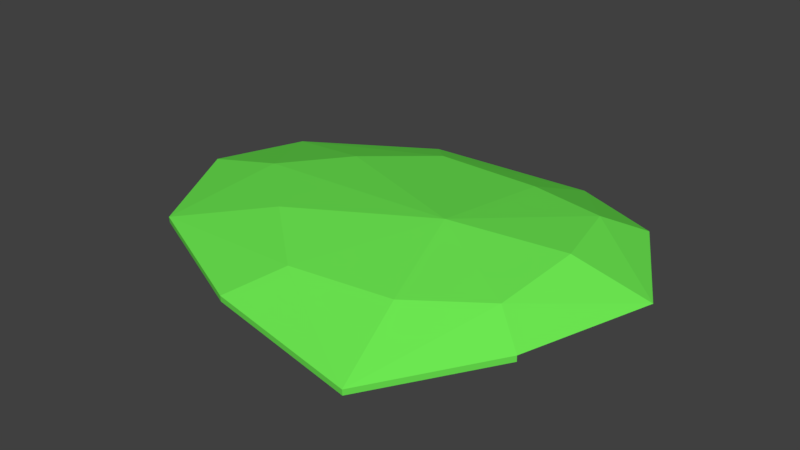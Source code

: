 # Source: Rock01Moss.blend  (saved by Blender 2.79.0; exported with 4.5.12 LTS)
import bpy
from mathutils import Matrix  # noqa: F401  (used for matrix-valued properties, if any)

bpy.ops.wm.read_factory_settings(use_empty=True)
scene = bpy.context.scene
scene.name = 'Scene'

# ---- collections
col_collection_1 = bpy.data.collections.new('Collection 1'); scene.collection.children.link(col_collection_1)

# ---- materials (node trees are filled in below, after node groups)
mat_moss = bpy.data.materials.new('Moss')
mat_moss.alpha_threshold = 0.0
mat_moss.use_transparent_shadow = False
mat_moss.diffuse_color = (0.15, 0.7991, 0.08228, 1.0)
mat_moss.roughness = 0.5

# ---- material node trees

# ---- world
world_world = bpy.data.worlds.new('World'); scene.world = world_world
world_world.color = (0.05088, 0.05088, 0.05088)
world_world.use_sun_shadow = False
world_world.sun_shadow_jitter_overblur = 0.0
world_world.cycles.sampling_method = 'MANUAL'

# ---- meshes
me_icosphere = bpy.data.meshes.new('Icosphere')
me_icosphere.from_pydata([(0.4776, -0.3135, 0.4558), (-0.2518, -0.5277, 0.4284), (-0.812, -0.02985, 0.4681), (-0.3438, 0.4581, 0.4681), (0.1905, -0.5713, 0.375), (-0.6626, -0.3452, 0.4415), (-0.768, 0.2903, 0.434), (0.1452, 0.5129, 0.4539), (0.6244, 0.02439, 0.5049), (0.4783, -0.3151, 0.4736), (0.146, 0.5113, 0.4718), (0.4571, 0.31, 0.5241), (0.146, 0.5113, 0.4718), (0.4783, -0.3151, 0.4736), (0.6244, 0.02439, 0.5049), (0.4571, 0.31, 0.5241), (0.4006, -0.27, 0.5557), (0.4398, -0.05007, 0.6033), (0.1898, -0.3916, 0.541), (-0.1163, -0.425, 0.5338), (-0.2511, -0.5293, 0.4462), (-0.3038, -0.2667, 0.5738), (-0.5232, -0.06967, 0.5656), (-0.8113, -0.03147, 0.4859), (-0.3647, 0.1007, 0.5752), (-0.1899, 0.2777, 0.5656), (-0.3431, 0.4564, 0.4859), (0.1545, 0.2312, 0.5893), (0.3836, 0.177, 0.5961), (0.1912, -0.5729, 0.3928), (-0.6619, -0.3468, 0.4593), (-0.7672, 0.2887, 0.4519), (0.1196, -0.1151, 0.6161)], [], [(5, 1, 20, 30), (3, 6, 31, 26), (1, 4, 29, 20), (6, 2, 23, 31), (4, 0, 13, 29), (2, 5, 30, 23), (7, 3, 26, 12), (11, 10, 12, 15), (9, 8, 14, 13), (8, 11, 15, 14), (16, 18, 29, 13), (16, 13, 14, 17), (16, 17, 32, 18), (19, 21, 30, 20), (19, 20, 29, 18), (19, 18, 32, 21), (22, 24, 31, 23), (22, 23, 30, 21), (22, 21, 32, 24), (25, 27, 12, 26), (25, 26, 31, 24), (25, 24, 32, 27), (28, 17, 14, 15), (28, 15, 12, 27), (28, 27, 32, 17)])
_uv = me_icosphere.uv_layers.new(name='UVMap')
_uv.uv.foreach_set('vector', [9.75e-05, 0.4534, 0.2051, 0.1788, 0.2153, 0.1902, 0.01408, 0.4574, 0.4498, 0.9457, 0.1154, 0.8996, 0.1224, 0.8877, 0.4499, 0.9304, 0.2051, 0.1788, 0.4972, 9.723e-05, 0.5, 0.01461, 0.2153, 0.1902, 0.1154, 0.8996, 9.723e-05, 0.7055, 0.01286, 0.7004, 0.1224, 0.8877, 0.4972, 9.723e-05, 0.8078, 0.07071, 0.807, 0.08661, 0.5, 0.01461, 9.723e-05, 0.7055, 9.75e-05, 0.4534, 0.01408, 0.4574, 0.01286, 0.7004, 0.866, 0.867, 0.4498, 0.9457, 0.4499, 0.9304, 0.863, 0.8511, 0.9999, 0.5595, 0.8684, 0.8535, 0.863, 0.8511, 0.9946, 0.5584, 0.8108, 0.08334, 0.9961, 0.3052, 0.9915, 0.3071, 0.807, 0.08661, 0.9961, 0.3052, 0.9999, 0.5595, 0.9946, 0.5584, 0.9915, 0.3071, 0.7528, 0.1803, 0.5695, 0.1675, 0.5, 0.01461, 0.807, 0.08661, 0.7528, 0.1803, 0.807, 0.08661, 0.9915, 0.3071, 0.841, 0.3231, 0.7528, 0.1803, 0.841, 0.3231, 0.612, 0.3819, 0.5695, 0.1675, 0.3572, 0.2405, 0.283, 0.4077, 0.01408, 0.4574, 0.2153, 0.1902, 0.3572, 0.2405, 0.2153, 0.1902, 0.5, 0.01461, 0.5695, 0.1675, 0.3572, 0.2405, 0.5695, 0.1675, 0.612, 0.3819, 0.283, 0.4077, 0.1951, 0.5991, 0.3483, 0.6708, 0.1224, 0.8877, 0.01286, 0.7004, 0.1951, 0.5991, 0.01286, 0.7004, 0.01408, 0.4574, 0.283, 0.4077, 0.1951, 0.5991, 0.283, 0.4077, 0.612, 0.3819, 0.3483, 0.6708, 0.5183, 0.7488, 0.7487, 0.6101, 0.863, 0.8511, 0.4499, 0.9304, 0.5183, 0.7488, 0.4499, 0.9304, 0.1224, 0.8877, 0.3483, 0.6708, 0.5183, 0.7488, 0.3483, 0.6708, 0.612, 0.3819, 0.7487, 0.6101, 0.8798, 0.4884, 0.841, 0.3231, 0.9915, 0.3071, 0.9946, 0.5584, 0.8798, 0.4884, 0.9946, 0.5584, 0.863, 0.8511, 0.7487, 0.6101, 0.8798, 0.4884, 0.7487, 0.6101, 0.612, 0.3819, 0.841, 0.3231])
me_icosphere.materials.append(mat_moss)
me_icosphere.use_remesh_preserve_volume = False
me_icosphere.use_remesh_preserve_attributes = False
me_icosphere.use_mirror_vertex_groups = False
me_icosphere.update()

# ---- objects
ob_rock01moss = bpy.data.objects.new('Rock01Moss', me_icosphere)

# ---- transforms, parenting, visibility, modifiers, constraints
ob_rock01moss.location = (0.0, 0.0, 0.0)
ob_rock01moss.scale = (1.494, 1.494, 1.494)
ob_rock01moss.lineart.crease_threshold = 0.0

# ---- collection membership
col_collection_1.objects.link(ob_rock01moss)

# ---- scene / render settings (as saved in the file)
scene.frame_start = 1; scene.frame_end = 250; scene.frame_set(1)
scene.render.engine = 'BLENDER_EEVEE_NEXT'
scene.render.resolution_percentage = 50
scene.render.dither_intensity = 0.0
scene.cycles.use_denoising = False
scene.cycles.samples = 128
scene.cycles.sampling_pattern = 'TABULATED_SOBOL'
scene.cycles.use_adaptive_sampling = False
scene.cycles.use_light_tree = False
scene.cycles.blur_glossy = 0.0
scene.cycles.sample_clamp_indirect = 0.0
scene.view_settings.view_transform = 'Standard'
bpy.context.view_layer.update()

# ---- added for rendering (the .blend has no active camera and no usable light): camera, sun
cam_auto = bpy.data.cameras.new('AutoCamera')
cam_auto.lens = 50.0
cam_auto.sensor_width = 36.0
cam_auto.clip_end = 1000.0
ob_auto_camera = bpy.data.objects.new('AutoCamera', cam_auto)
scene.collection.objects.link(ob_auto_camera)
ob_auto_camera.location = (2.37155, -3.05892, 2.7499)
ob_auto_camera.rotation_euler = (1.09748, -7.21219e-08, 0.694738)
scene.camera = ob_auto_camera
light_auto_sun = bpy.data.lights.new('AutoSun', 'SUN')
light_auto_sun.energy = 3.0
light_auto_sun.angle = 0.0523599
ob_auto_sun = bpy.data.objects.new('AutoSun', light_auto_sun)
scene.collection.objects.link(ob_auto_sun)
ob_auto_sun.rotation_euler = (0.872665, 0.174533, 0.523599)
bpy.context.view_layer.update()
